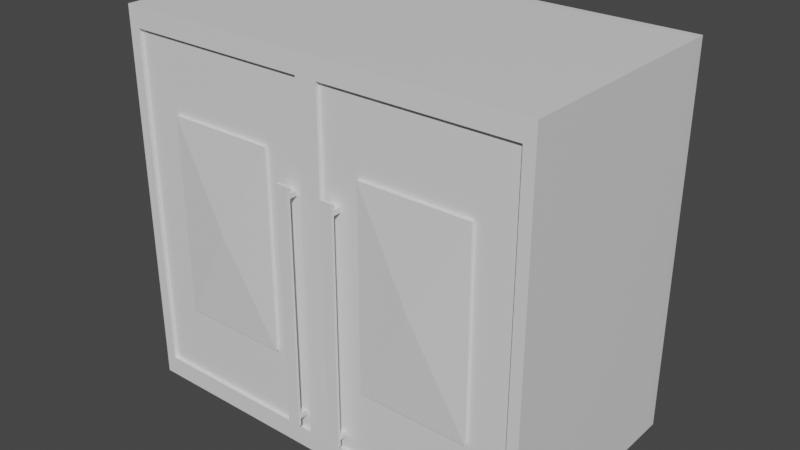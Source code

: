 # Source: Cupboard.blend  (saved by Blender 2.82.7; exported with 4.5.12 LTS)
import bpy
from mathutils import Matrix  # noqa: F401  (used for matrix-valued properties, if any)

bpy.ops.wm.read_factory_settings(use_empty=True)
scene = bpy.context.scene
scene.name = 'Scene'

# ---- collections
col_collection = bpy.data.collections.new('Collection'); scene.collection.children.link(col_collection)
col_collection_2 = bpy.data.collections.new('Collection 2'); scene.collection.children.link(col_collection_2)

# ---- materials (node trees are filled in below, after node groups)
mat_cupboard_middle = bpy.data.materials.new('Cupboard_Middle')
mat_cupboard_middle.use_transparent_shadow = False
mat_cupboard_pillar_left = bpy.data.materials.new('Cupboard_Pillar Left')
mat_cupboard_pillar_left.use_transparent_shadow = False
mat_cupboard_pillar_right = bpy.data.materials.new('Cupboard_Pillar Right')
mat_cupboard_pillar_right.use_transparent_shadow = False
mat_cupboard_back = bpy.data.materials.new('Cupboard_Back')
mat_cupboard_back.alpha_threshold = 0.0
mat_cupboard_back.use_transparent_shadow = False
mat_cupboard_back.line_color = (0.0, 0.0, 0.0, 1.0)
mat_cupboard_top = bpy.data.materials.new('Cupboard_Top')
mat_cupboard_top.use_transparent_shadow = False
mat_cupboard_bottom = bpy.data.materials.new('Cupboard+Bottom')
mat_cupboard_bottom.use_transparent_shadow = False
mat_cupboard_placement_long = bpy.data.materials.new('Cupboard_Placement Long')
mat_cupboard_placement_long.use_transparent_shadow = False
mat_door_small = bpy.data.materials.new('door_small')
mat_door_small.use_transparent_shadow = False
mat_handle_door_small = bpy.data.materials.new('handle_door small')
mat_handle_door_small.use_transparent_shadow = False
mat_cupboard_placement_short = bpy.data.materials.new('Cupboard_Placement Short')
mat_cupboard_placement_short.use_transparent_shadow = False

# ---- material node trees
mat_cupboard_middle.use_nodes = True; mat_cupboard_middle.node_tree.nodes.clear()
_N = mat_cupboard_middle.node_tree.nodes; _L = mat_cupboard_middle.node_tree.links
n0 = _N.new('ShaderNodeOutputMaterial'); n0.name = 'Material Output'; n0.location = (300, 300)
n1 = _N.new('ShaderNodeBsdfPrincipled'); n1.name = 'Principled BSDF'; n1.location = (10, 300)
n1.distribution = 'GGX'
n1.subsurface_method = 'BURLEY'
n1.inputs[3].default_value = 1.45
n1.inputs[27].default_value = (0.0, 0.0, 0.0, 1.0)
n1.inputs[28].default_value = 1.0
_L.new(n1.outputs[0], n0.inputs[0])
n0.is_active_output = True
mat_cupboard_pillar_left.use_nodes = True; mat_cupboard_pillar_left.node_tree.nodes.clear()
_N = mat_cupboard_pillar_left.node_tree.nodes; _L = mat_cupboard_pillar_left.node_tree.links
n0 = _N.new('ShaderNodeOutputMaterial'); n0.name = 'Material Output'; n0.location = (300, 300)
n1 = _N.new('ShaderNodeBsdfPrincipled'); n1.name = 'Principled BSDF'; n1.location = (10, 300)
n1.distribution = 'GGX'
n1.subsurface_method = 'BURLEY'
n1.inputs[3].default_value = 1.45
n1.inputs[27].default_value = (0.0, 0.0, 0.0, 1.0)
n1.inputs[28].default_value = 1.0
_L.new(n1.outputs[0], n0.inputs[0])
n0.is_active_output = True
mat_cupboard_pillar_right.use_nodes = True; mat_cupboard_pillar_right.node_tree.nodes.clear()
_N = mat_cupboard_pillar_right.node_tree.nodes; _L = mat_cupboard_pillar_right.node_tree.links
n0 = _N.new('ShaderNodeOutputMaterial'); n0.name = 'Material Output'; n0.location = (300, 300)
n1 = _N.new('ShaderNodeBsdfPrincipled'); n1.name = 'Principled BSDF'; n1.location = (10, 300)
n1.distribution = 'GGX'
n1.subsurface_method = 'BURLEY'
n1.inputs[3].default_value = 1.45
n1.inputs[27].default_value = (0.0, 0.0, 0.0, 1.0)
n1.inputs[28].default_value = 1.0
_L.new(n1.outputs[0], n0.inputs[0])
n0.is_active_output = True
mat_cupboard_back.use_nodes = True; mat_cupboard_back.node_tree.nodes.clear()
_N = mat_cupboard_back.node_tree.nodes; _L = mat_cupboard_back.node_tree.links
n0 = _N.new('ShaderNodeOutputMaterial'); n0.name = 'Material Output'; n0.location = (300, 300)
n1 = _N.new('ShaderNodeBsdfPrincipled'); n1.name = 'Principled BSDF'; n1.location = (10, 300)
n1.distribution = 'GGX'
n1.subsurface_method = 'BURLEY'
n1.inputs[2].default_value = 0.4
n1.inputs[3].default_value = 1.45
n1.inputs[27].default_value = (0.0, 0.0, 0.0, 1.0)
n1.inputs[28].default_value = 1.0
_L.new(n1.outputs[0], n0.inputs[0])
n0.is_active_output = True
mat_cupboard_top.use_nodes = True; mat_cupboard_top.node_tree.nodes.clear()
_N = mat_cupboard_top.node_tree.nodes; _L = mat_cupboard_top.node_tree.links
n0 = _N.new('ShaderNodeOutputMaterial'); n0.name = 'Material Output'; n0.location = (300, 300)
n1 = _N.new('ShaderNodeBsdfPrincipled'); n1.name = 'Principled BSDF'; n1.location = (10, 300)
n1.distribution = 'GGX'
n1.subsurface_method = 'BURLEY'
n1.inputs[3].default_value = 1.45
n1.inputs[27].default_value = (0.0, 0.0, 0.0, 1.0)
n1.inputs[28].default_value = 1.0
_L.new(n1.outputs[0], n0.inputs[0])
n0.is_active_output = True
mat_cupboard_bottom.use_nodes = True; mat_cupboard_bottom.node_tree.nodes.clear()
_N = mat_cupboard_bottom.node_tree.nodes; _L = mat_cupboard_bottom.node_tree.links
n0 = _N.new('ShaderNodeOutputMaterial'); n0.name = 'Material Output'; n0.location = (300, 300)
n1 = _N.new('ShaderNodeBsdfPrincipled'); n1.name = 'Principled BSDF'; n1.location = (10, 300)
n1.distribution = 'GGX'
n1.subsurface_method = 'BURLEY'
n1.inputs[3].default_value = 1.45
n1.inputs[27].default_value = (0.0, 0.0, 0.0, 1.0)
n1.inputs[28].default_value = 1.0
_L.new(n1.outputs[0], n0.inputs[0])
n0.is_active_output = True
mat_cupboard_placement_long.use_nodes = True; mat_cupboard_placement_long.node_tree.nodes.clear()
_N = mat_cupboard_placement_long.node_tree.nodes; _L = mat_cupboard_placement_long.node_tree.links
n0 = _N.new('ShaderNodeOutputMaterial'); n0.name = 'Material Output'; n0.location = (300, 300)
n1 = _N.new('ShaderNodeBsdfPrincipled'); n1.name = 'Principled BSDF'; n1.location = (10, 300)
n1.distribution = 'GGX'
n1.subsurface_method = 'BURLEY'
n1.inputs[3].default_value = 1.45
n1.inputs[27].default_value = (0.0, 0.0, 0.0, 1.0)
n1.inputs[28].default_value = 1.0
_L.new(n1.outputs[0], n0.inputs[0])
n0.is_active_output = True
mat_door_small.use_nodes = True; mat_door_small.node_tree.nodes.clear()
_N = mat_door_small.node_tree.nodes; _L = mat_door_small.node_tree.links
n0 = _N.new('ShaderNodeOutputMaterial'); n0.name = 'Material Output'; n0.location = (300, 300)
n1 = _N.new('ShaderNodeBsdfPrincipled'); n1.name = 'Principled BSDF'; n1.location = (10, 300)
n1.distribution = 'GGX'
n1.subsurface_method = 'BURLEY'
n1.inputs[3].default_value = 1.45
n1.inputs[27].default_value = (0.0, 0.0, 0.0, 1.0)
n1.inputs[28].default_value = 1.0
_L.new(n1.outputs[0], n0.inputs[0])
n0.is_active_output = True
mat_handle_door_small.use_nodes = True; mat_handle_door_small.node_tree.nodes.clear()
_N = mat_handle_door_small.node_tree.nodes; _L = mat_handle_door_small.node_tree.links
n0 = _N.new('ShaderNodeOutputMaterial'); n0.name = 'Material Output'; n0.location = (300, 300)
n1 = _N.new('ShaderNodeBsdfPrincipled'); n1.name = 'Principled BSDF'; n1.location = (10, 300)
n1.distribution = 'GGX'
n1.subsurface_method = 'BURLEY'
n1.inputs[3].default_value = 1.45
n1.inputs[27].default_value = (0.0, 0.0, 0.0, 1.0)
n1.inputs[28].default_value = 1.0
_L.new(n1.outputs[0], n0.inputs[0])
n0.is_active_output = True
mat_cupboard_placement_short.use_nodes = True; mat_cupboard_placement_short.node_tree.nodes.clear()
_N = mat_cupboard_placement_short.node_tree.nodes; _L = mat_cupboard_placement_short.node_tree.links
n0 = _N.new('ShaderNodeOutputMaterial'); n0.name = 'Material Output'; n0.location = (300, 300)
n1 = _N.new('ShaderNodeBsdfPrincipled'); n1.name = 'Principled BSDF'; n1.location = (10, 300)
n1.distribution = 'GGX'
n1.subsurface_method = 'BURLEY'
n1.inputs[3].default_value = 1.45
n1.inputs[27].default_value = (0.0, 0.0, 0.0, 1.0)
n1.inputs[28].default_value = 1.0
_L.new(n1.outputs[0], n0.inputs[0])
n0.is_active_output = True

# ---- world
world_world = bpy.data.worlds.new('World'); scene.world = world_world
world_world.use_nodes = True; world_world.node_tree.nodes.clear()
_N = world_world.node_tree.nodes; _L = world_world.node_tree.links
n0 = _N.new('ShaderNodeOutputWorld'); n0.name = 'World Output'; n0.location = (300, 300)
n1 = _N.new('ShaderNodeBackground'); n1.name = 'Background'; n1.location = (10, 300)
n1.inputs[0].default_value = (0.05088, 0.05088, 0.05088, 1.0)
_L.new(n1.outputs[0], n0.inputs[0])
n0.is_active_output = True
world_world.color = (0.05088, 0.05088, 0.05088)
world_world.use_sun_shadow = False
world_world.sun_shadow_jitter_overblur = 0.0

# ---- meshes
me_cube_001 = bpy.data.meshes.new('Cube.001')
me_cube_001.from_pydata([(-0.01, -0.2006, -0.35), (-0.01, -0.2006, 0.35), (-0.01, 0.2006, -0.35), (-0.01, 0.2006, 0.35), (0.01, -0.2006, -0.35), (0.01, -0.2006, 0.35), (0.01, 0.2006, -0.35), (0.01, 0.2006, 0.35)], [], [(0, 1, 3, 2), (2, 3, 7, 6), (6, 7, 5, 4), (4, 5, 1, 0), (2, 6, 4, 0), (7, 3, 1, 5)])
_uv = me_cube_001.uv_layers.new(name='UVMap')
_uv.uv.foreach_set('vector', [0.5, 0.01395, 0.9861, 0.01395, 0.9861, 0.2925, 0.5, 0.2925, 0.5, 0.2925, 0.9861, 0.2925, 0.9861, 0.3064, 0.5, 0.3064, 0.4861, 0.2925, 5.586e-05, 0.2925, 5.535e-05, 0.01395, 0.4861, 0.01395, 0.5, 5.67e-05, 0.9861, 5.535e-05, 0.9861, 0.01395, 0.5, 0.01395, 0.5, 0.2925, 0.4861, 0.2925, 0.4861, 0.01395, 0.5, 0.01395, 0.9999, 0.2925, 0.9861, 0.2925, 0.9861, 0.01395, 0.9999, 0.01395])
me_cube_001.materials.append(mat_cupboard_middle)
me_cube_001.use_remesh_fix_poles = True
me_cube_001.use_remesh_preserve_attributes = False
me_cube_001.use_mirror_vertex_groups = False
me_cube_001.update()
me_cube_004 = bpy.data.meshes.new('Cube.004')
me_cube_004.from_pydata([(-0.01, -0.2006, -0.35), (-0.01, -0.2006, 0.35), (-0.01, 0.2006, -0.35), (-0.01, 0.2006, 0.35), (0.01, -0.2006, -0.35), (0.01, -0.2006, 0.35), (0.01, 0.2006, -0.35), (0.01, 0.2006, 0.35)], [], [(0, 1, 3, 2), (2, 3, 7, 6), (6, 7, 5, 4), (4, 5, 1, 0), (2, 6, 4, 0), (7, 3, 1, 5)])
_uv = me_cube_004.uv_layers.new(name='UVMap')
_uv.uv.foreach_set('vector', [0.5, 0.01395, 0.9861, 0.01395, 0.9861, 0.2925, 0.5, 0.2925, 0.5, 0.2925, 0.9861, 0.2925, 0.9861, 0.3064, 0.5, 0.3064, 0.4861, 0.2925, 5.586e-05, 0.2925, 5.535e-05, 0.01395, 0.4861, 0.01395, 0.5, 5.67e-05, 0.9861, 5.535e-05, 0.9861, 0.01395, 0.5, 0.01395, 0.5, 0.2925, 0.4861, 0.2925, 0.4861, 0.01395, 0.5, 0.01395, 0.9999, 0.2925, 0.9861, 0.2925, 0.9861, 0.01395, 0.9999, 0.01395])
me_cube_004.materials.append(mat_cupboard_pillar_left)
me_cube_004.use_remesh_fix_poles = True
me_cube_004.use_remesh_preserve_attributes = False
me_cube_004.use_mirror_vertex_groups = False
me_cube_004.update()
me_cube_005 = bpy.data.meshes.new('Cube.005')
me_cube_005.from_pydata([(-0.01, -0.2006, -0.35), (-0.01, -0.2006, 0.35), (-0.01, 0.2006, -0.35), (-0.01, 0.2006, 0.35), (0.01, -0.2006, -0.35), (0.01, -0.2006, 0.35), (0.01, 0.2006, -0.35), (0.01, 0.2006, 0.35)], [], [(0, 1, 3, 2), (2, 3, 7, 6), (6, 7, 5, 4), (4, 5, 1, 0), (2, 6, 4, 0), (7, 3, 1, 5)])
_uv = me_cube_005.uv_layers.new(name='UVMap')
_uv.uv.foreach_set('vector', [0.5139, 0.01395, 0.9999, 0.01395, 0.9999, 0.2925, 0.5139, 0.2925, 0.5, 0.3064, 0.01395, 0.3064, 0.01395, 0.2925, 0.5, 0.2925, 0.5, 0.2925, 0.01395, 0.2925, 0.01395, 0.01395, 0.5, 0.01395, 0.5, 0.01395, 0.01395, 0.01395, 0.01395, 5.535e-05, 0.5, 5.569e-05, 0.5139, 0.2925, 0.5, 0.2925, 0.5, 0.01395, 0.5139, 0.01395, 0.01395, 0.2925, 5.599e-05, 0.2925, 5.535e-05, 0.01395, 0.01395, 0.01395])
me_cube_005.materials.append(mat_cupboard_pillar_right)
me_cube_005.use_remesh_fix_poles = True
me_cube_005.use_remesh_preserve_attributes = False
me_cube_005.use_mirror_vertex_groups = False
me_cube_005.update()
me_cube_006 = bpy.data.meshes.new('Cube.006')
me_cube_006.from_pydata([(-0.01, -0.41, -0.37), (-0.01, -0.41, 0.37), (-0.01, 0.41, -0.37), (-0.01, 0.41, 0.37), (0.01, -0.41, -0.37), (0.01, -0.41, 0.37), (0.01, 0.41, -0.37), (0.01, 0.41, 0.37)], [], [(0, 1, 3, 2), (2, 3, 7, 6), (6, 7, 5, 4), (4, 5, 1, 0), (2, 6, 4, 0), (7, 3, 1, 5)])
_uv = me_cube_006.uv_layers.new(name='UVMap')
_uv.uv.foreach_set('vector', [0.01324, 0.4868, 0.01323, 7.843e-05, 0.5526, 7.521e-05, 0.5526, 0.4868, 0.5658, 0.5, 0.5658, 0.9868, 0.5526, 0.9868, 0.5526, 0.5, 0.5526, 0.5, 0.5526, 0.9868, 0.01324, 0.9868, 0.01324, 0.5, 0.01324, 0.5, 0.01324, 0.9868, 7.706e-05, 0.9868, 7.521e-05, 0.5, 0.5526, 0.4868, 0.5526, 0.5, 0.01324, 0.5, 0.01324, 0.4868, 0.5526, 0.9868, 0.5526, 0.9999, 0.01324, 0.9999, 0.01324, 0.9868])
me_cube_006.materials.append(mat_cupboard_back)
me_cube_006.use_remesh_fix_poles = True
me_cube_006.use_remesh_preserve_attributes = False
me_cube_006.use_mirror_vertex_groups = False
me_cube_006.update()
me_cube_007 = bpy.data.meshes.new('Cube.007')
me_cube_007.from_pydata([(-0.01, -0.2006, -0.41), (-0.01, -0.2006, 0.41), (-0.01, 0.2006, -0.41), (-0.01, 0.2006, 0.41), (0.01, -0.2006, -0.41), (0.01, -0.2006, 0.41), (0.01, 0.2006, -0.41), (0.01, 0.2006, 0.41)], [], [(0, 1, 3, 2), (2, 3, 7, 6), (6, 7, 5, 4), (4, 5, 1, 0), (2, 6, 4, 0), (7, 3, 1, 5)])
_uv = me_cube_007.uv_layers.new(name='UVMap')
_uv.uv.foreach_set('vector', [0.9766, 0.4898, 0.02336, 0.4898, 0.02336, 0.02336, 0.9766, 0.02336, 0.9766, 0.02336, 0.02336, 0.02336, 0.02336, 0.0001036, 0.9766, 9.895e-05, 0.9766, 0.9795, 0.02336, 0.9795, 0.02336, 0.513, 0.9766, 0.513, 0.9766, 0.513, 0.02336, 0.513, 0.02336, 0.4898, 0.9766, 0.4898, 0.9766, 0.02336, 0.9999, 0.02336, 0.9999, 0.4898, 0.9766, 0.4898, 9.978e-05, 0.02336, 0.02336, 0.02336, 0.02336, 0.4898, 9.895e-05, 0.4898])
me_cube_007.materials.append(mat_cupboard_top)
me_cube_007.use_remesh_fix_poles = True
me_cube_007.use_remesh_preserve_attributes = False
me_cube_007.use_mirror_vertex_groups = False
me_cube_007.update()
me_cube_008 = bpy.data.meshes.new('Cube.008')
me_cube_008.from_pydata([(-0.01, -0.2006, -0.41), (-0.01, -0.2006, 0.41), (-0.01, 0.2006, -0.41), (-0.01, 0.2006, 0.41), (0.01, -0.2006, -0.41), (0.01, -0.2006, 0.41), (0.01, 0.2006, -0.41), (0.01, 0.2006, 0.41)], [], [(0, 1, 3, 2), (2, 3, 7, 6), (6, 7, 5, 4), (4, 5, 1, 0), (2, 6, 4, 0), (7, 3, 1, 5)])
_uv = me_cube_008.uv_layers.new(name='UVMap')
_uv.uv.foreach_set('vector', [0.9766, 0.4898, 0.02336, 0.4898, 0.02336, 0.02336, 0.9766, 0.02336, 0.9766, 0.02336, 0.02336, 0.02336, 0.02336, 0.0001036, 0.9766, 9.895e-05, 0.9766, 0.9795, 0.02336, 0.9795, 0.02336, 0.513, 0.9766, 0.513, 0.9766, 0.513, 0.02336, 0.513, 0.02336, 0.4898, 0.9766, 0.4898, 0.9766, 0.02336, 0.9999, 0.02336, 0.9999, 0.4898, 0.9766, 0.4898, 9.978e-05, 0.02336, 0.02336, 0.02336, 0.02336, 0.4898, 9.895e-05, 0.4898])
me_cube_008.materials.append(mat_cupboard_bottom)
me_cube_008.use_remesh_fix_poles = True
me_cube_008.use_remesh_preserve_attributes = False
me_cube_008.use_mirror_vertex_groups = False
me_cube_008.update()
me_cube_009 = bpy.data.meshes.new('Cube.009')
me_cube_009.from_pydata([(-0.01, -0.2006, -0.35), (-0.01, -0.2006, 0.35), (-0.01, 0.2006, -0.35), (-0.01, 0.2006, 0.35), (0.01, -0.2006, -0.35), (0.01, -0.2006, 0.35), (0.01, 0.2006, -0.35), (0.01, 0.2006, 0.35)], [], [(0, 1, 3, 2), (2, 3, 7, 6), (6, 7, 5, 4), (4, 5, 1, 0), (2, 6, 4, 0), (7, 3, 1, 5)])
_uv = me_cube_009.uv_layers.new(name='UVMap')
_uv.uv.foreach_set('vector', [0.02384, 0.5, 0.8546, 0.5, 0.8546, 0.9762, 0.02384, 0.9762, 0.02384, 0.9762, 0.8546, 0.9762, 0.8546, 0.9999, 0.02384, 0.9999, 0.02384, 9.629e-05, 0.8546, 9.371e-05, 0.8546, 0.4763, 0.02384, 0.4763, 0.02384, 0.4763, 0.8546, 0.4763, 0.8546, 0.5, 0.02384, 0.5, 0.02384, 0.9762, 9.47e-05, 0.9762, 9.371e-05, 0.5, 0.02384, 0.5, 0.8784, 0.9762, 0.8546, 0.9762, 0.8546, 0.5, 0.8784, 0.5])
me_cube_009.materials.append(mat_cupboard_placement_long)
me_cube_009.use_remesh_fix_poles = True
me_cube_009.use_remesh_preserve_attributes = False
me_cube_009.use_mirror_vertex_groups = False
me_cube_009.update()
me_cube_010 = bpy.data.meshes.new('Cube.010')
me_cube_010.from_pydata([(-0.1835, -0.007416, -0.3313), (-0.1835, -0.007416, 0.3313), (-0.205, 0.02688, -0.37), (-0.205, 0.02688, 0.37), (0.1835, -0.007416, -0.3313), (0.1835, -0.007416, 0.3313), (0.205, 0.02688, -0.37), (0.205, 0.02688, 0.37), (-0.205, -0.007416, -0.37), (-0.205, -0.007416, 0.37), (0.205, -0.007416, 0.37), (0.205, -0.007416, -0.37), (-0.1071, -0.0006715, -0.1933), (-0.1071, -0.0006715, 0.1933), (0.1071, -0.0006715, 0.1933), (0.1071, -0.0006715, -0.1933), (-0.1835, -0.0006715, -0.3313), (-0.1835, -0.0006714, 0.3313), (0.1835, -0.0006714, 0.3313), (0.1835, -0.0006715, -0.3313), (-0.1071, -0.006623, -0.1933), (-0.1071, -0.006623, 0.1933), (0.1071, -0.006623, 0.1933), (0.1071, -0.006623, -0.1933), (2.825e-09, -0.01632, 2.659e-09)], [], [(8, 9, 3, 2), (2, 3, 7, 6), (6, 7, 10, 11), (0, 4, 19, 16), (2, 6, 11, 8), (7, 3, 9, 10), (0, 1, 9, 8), (5, 4, 11, 10), (4, 0, 8, 11), (1, 5, 10, 9), (13, 12, 20, 21), (1, 0, 16, 17), (5, 1, 17, 18), (4, 5, 18, 19), (12, 13, 17, 16), (14, 15, 19, 18), (15, 12, 16, 19), (13, 14, 18, 17), (12, 15, 23, 20), (15, 14, 22, 23), (14, 13, 21, 22), (21, 20, 24), (23, 22, 24), (20, 23, 24), (22, 21, 24)])
me_cube_010.polygons.foreach_set('use_smooth', [True] * 25)
_k = set([(0, 1), (0, 4), (0, 16), (1, 5), (1, 17), (2, 3), (2, 6), (2, 8), (3, 7), (3, 9), (4, 5), (4, 19), (5, 18), (6, 7), (6, 11), (7, 10), (8, 9), (8, 11), (9, 10), (10, 11), (12, 13), (12, 15), (12, 20), (13, 14), (13, 21), (14, 15), (14, 22), (15, 23), (16, 17), (16, 19), (17, 18), (18, 19), (20, 21), (20, 23), (20, 24), (21, 22), (21, 24), (22, 23), (22, 24), (23, 24)])
me_cube_010.attributes.new('sharp_edge', 'BOOLEAN', 'EDGE').data.foreach_set('value', [ (min(e.vertices), max(e.vertices)) in _k for e in me_cube_010.edges])
_uv = me_cube_010.uv_layers.new(name='UVMap')
_uv.uv.foreach_set('vector', [0.0255, 0.4968, 0.0255, 0.975, 7.457e-05, 0.975, 7.451e-05, 0.4968, 0.0254, 0.4718, 0.02341, 0.002207, 0.5274, 7.445e-05, 0.5294, 0.4697, 0.5549, 0.4947, 0.5549, 0.9728, 0.5295, 0.9728, 0.5295, 0.4947, 0.04902, 0.52, 0.5044, 0.5165, 0.4975, 0.5261, 0.05826, 0.527, 0.0254, 0.4718, 0.5294, 0.4697, 0.5295, 0.4947, 0.0255, 0.4968, 0.5296, 0.9978, 0.02561, 0.9999, 0.0255, 0.975, 0.5295, 0.9728, 0.04902, 0.52, 0.05065, 0.9531, 0.0255, 0.975, 0.0255, 0.4968, 0.506, 0.9496, 0.5044, 0.5165, 0.5295, 0.4947, 0.5295, 0.9728, 0.5044, 0.5165, 0.04902, 0.52, 0.0255, 0.4968, 0.5295, 0.4947, 0.05065, 0.9531, 0.506, 0.9496, 0.5295, 0.9728, 0.0255, 0.975, 0.1518, 0.8588, 0.1483, 0.6161, 0.1536, 0.62, 0.1556, 0.8534, 0.05065, 0.9531, 0.04902, 0.52, 0.05826, 0.527, 0.05749, 0.9435, 0.506, 0.9496, 0.05065, 0.9531, 0.05749, 0.9435, 0.4967, 0.9426, 0.5044, 0.5165, 0.506, 0.9496, 0.4967, 0.9426, 0.4975, 0.5261, 0.1483, 0.6161, 0.1518, 0.8588, 0.05749, 0.9435, 0.05826, 0.527, 0.4067, 0.8535, 0.4032, 0.6108, 0.4975, 0.5261, 0.4967, 0.9426, 0.4032, 0.6108, 0.1483, 0.6161, 0.05826, 0.527, 0.4975, 0.5261, 0.1518, 0.8588, 0.4067, 0.8535, 0.4967, 0.9426, 0.05749, 0.9435, 0.1483, 0.6161, 0.4032, 0.6108, 0.3994, 0.6163, 0.1536, 0.62, 0.4032, 0.6108, 0.4067, 0.8535, 0.4014, 0.8496, 0.3994, 0.6163, 0.4067, 0.8535, 0.1518, 0.8588, 0.1556, 0.8534, 0.4014, 0.8496, 0.1556, 0.8534, 0.1536, 0.62, 0.2775, 0.7348, 0.3994, 0.6163, 0.4014, 0.8496, 0.2775, 0.7348, 0.1536, 0.62, 0.3994, 0.6163, 0.2775, 0.7348, 0.4014, 0.8496, 0.1556, 0.8534, 0.2775, 0.7348])
me_cube_010.materials.append(mat_door_small)
me_cube_010.use_remesh_fix_poles = True
me_cube_010.use_remesh_preserve_attributes = False
me_cube_010.use_mirror_vertex_groups = False
me_cube_010.update()
me_cube_010.normals_split_custom_set([tuple(v) for v in zip(*[iter([-1.0, 0.0, 0.0, -1.0, 0.0, 0.0, -1.0, 0.0, 0.0, -1.0, 0.0, 0.0, 0.0, 1.0, -1.627e-07, 0.0, 1.0, -1.627e-07, 0.0, 1.0, -1.627e-07, 0.0, 1.0, -1.627e-07, 1.0, 0.0, 0.0, 1.0, 0.0, 0.0, 1.0, 0.0, 0.0, 1.0, 0.0, 0.0, 0.0, 0.0, 1.0, 0.0, 0.0, 1.0, 0.0, 0.0, 1.0, 0.0, 0.0, 1.0, 0.0, 0.0, -1.0, 0.0, 0.0, -1.0, 0.0, 0.0, -1.0, 0.0, 0.0, -1.0, 0.0, 0.0, 1.0, 0.0, 0.0, 1.0, 0.0, 0.0, 1.0, 0.0, 0.0, 1.0, -9.705e-08, -1.0, 1.118e-07, -9.705e-08, -1.0, 2.072e-07, -5.589e-08, -1.0, 2.308e-07, -5.589e-08, -1.0, 8.407e-08, 9.705e-08, -1.0, 2.072e-07, 9.705e-08, -1.0, 1.118e-07, 5.589e-08, -1.0, 8.407e-08, 5.589e-08, -1.0, 2.308e-07, 9.705e-08, -1.0, 1.118e-07, -9.705e-08, -1.0, 1.118e-07, -5.589e-08, -1.0, 8.407e-08, 5.589e-08, -1.0, 8.407e-08, -9.705e-08, -1.0, 2.072e-07, 9.705e-08, -1.0, 2.072e-07, 5.589e-08, -1.0, 2.308e-07, -5.589e-08, -1.0, 2.308e-07, -1.0, 0.0, 0.0, -1.0, 0.0, 0.0, -1.0, 0.0, 0.0, -1.0, 0.0, 0.0, 1.0, 0.0, 0.0, 1.0, 0.0, 0.0, 1.0, 0.0, 0.0, 1.0, 0.0, 0.0, 0.0, 0.0, -1.0, 0.0, 0.0, -1.0, 0.0, 0.0, -1.0, 0.0, 0.0, -1.0, -1.0, 0.0, 0.0, -1.0, 0.0, 0.0, -1.0, 0.0, 0.0, -1.0, 0.0, 0.0, -2.725e-08, -1.0, 1.509e-07, -2.725e-08, -1.0, 1.749e-07, -1.569e-08, -1.0, 1.814e-07, -1.569e-08, -1.0, 1.445e-07, 2.725e-08, -1.0, 1.749e-07, 2.725e-08, -1.0, 1.509e-07, 1.569e-08, -1.0, 1.444e-07, 1.569e-08, -1.0, 1.813e-07, 2.725e-08, -1.0, 1.509e-07, -2.725e-08, -1.0, 1.509e-07, -1.569e-08, -1.0, 1.445e-07, 1.569e-08, -1.0, 1.444e-07, -2.725e-08, -1.0, 1.749e-07, 2.725e-08, -1.0, 1.749e-07, 1.569e-08, -1.0, 1.813e-07, -1.569e-08, -1.0, 1.814e-07, 0.0, 0.0, -1.0, 0.0, 0.0, -1.0, 0.0, 0.0, -1.0, 0.0, 0.0, -1.0, 1.0, 0.0, 0.0, 1.0, 0.0, 0.0, 1.0, 0.0, 0.0, 1.0, 0.0, 0.0, 0.0, 0.0, 1.0, 0.0, 0.0, 1.0, 0.0, 0.0, 1.0, 0.0, 0.0, 1.0, -0.09023, -0.9959, 1.625e-07, -0.09023, -0.9959, 1.625e-07, -0.09023, -0.9959, 1.625e-07, 0.09023, -0.9959, 1.625e-07, 0.09023, -0.9959, 1.625e-07, 0.09023, -0.9959, 1.625e-07, 0.0, -0.9987, -0.05013, 0.0, -0.9987, -0.05013, 0.0, -0.9987, -0.05013, 0.0, -0.9987, 0.05013, 0.0, -0.9987, 0.05013, 0.0, -0.9987, 0.05013])] * 3)])
me_cube_075 = bpy.data.meshes.new('Cube.075')
me_cube_075.from_pydata([(-0.01226, -0.007472, -0.2314), (-0.01226, -0.007472, 0.2314), (-0.01226, -0.001946, -0.2314), (-0.01226, -0.001946, 0.2314), (0.01226, -0.007472, -0.2314), (0.01226, -0.007472, 0.2314), (0.01226, -0.001946, -0.2314), (0.01226, -0.001946, 0.2314), (-0.01226, -0.007472, -0.2187), (-0.01226, -0.007472, 0.2187), (-0.01226, -0.001946, 0.2187), (-0.01226, -0.001946, -0.2187), (0.01226, -0.001946, 0.2187), (0.01226, -0.001946, -0.2187), (0.01226, -0.007472, 0.2187), (0.01226, -0.007472, -0.2187), (-0.01226, -0.007472, -0.2095), (-0.01226, -0.007472, 0.2095), (-0.01226, -0.001946, 0.2095), (-0.01226, -0.001946, -0.2095), (0.01226, -0.001946, 0.2095), (0.01226, -0.001946, -0.2095), (0.01226, -0.007472, 0.2095), (0.01226, -0.007472, -0.2095), (-0.01226, 0.01413, -0.2095), (-0.01226, 0.01413, -0.2187), (0.01226, 0.01413, -0.2095), (0.01226, 0.01413, -0.2187), (-0.01226, 0.01413, 0.2187), (0.01226, 0.01413, 0.2187), (-0.01226, 0.01413, 0.2095), (0.01226, 0.01413, 0.2095)], [], [(9, 1, 3, 10), (10, 3, 7, 12), (12, 7, 5, 14), (14, 5, 1, 9), (2, 6, 4, 0), (7, 3, 1, 5), (4, 15, 8, 0), (22, 14, 9, 17), (6, 13, 15, 4), (20, 12, 14, 22), (2, 11, 13, 6), (21, 13, 27, 26), (0, 8, 11, 2), (17, 9, 10, 18), (8, 16, 19, 11), (16, 17, 18, 19), (20, 18, 30, 31), (19, 18, 20, 21), (13, 21, 23, 15), (21, 20, 22, 23), (15, 23, 16, 8), (23, 22, 17, 16), (30, 28, 29, 31), (25, 24, 26, 27), (11, 19, 24, 25), (13, 11, 25, 27), (19, 21, 26, 24), (10, 12, 29, 28), (12, 20, 31, 29), (18, 10, 28, 30)])
me_cube_075.polygons.foreach_set('use_smooth', [True] * 30)
_k = set([(0, 2), (0, 4), (0, 8), (1, 3), (1, 5), (1, 9), (2, 6), (2, 11), (3, 7), (3, 10), (4, 6), (4, 15), (5, 7), (5, 14), (6, 13), (7, 12), (8, 16), (9, 17), (10, 12), (10, 28), (11, 13), (11, 25), (12, 29), (13, 27), (14, 22), (15, 23), (16, 17), (18, 19), (18, 20), (18, 30), (19, 21), (19, 24), (20, 21), (20, 31), (21, 26), (22, 23), (24, 25), (24, 26), (25, 27), (26, 27), (28, 29), (28, 30), (29, 31), (30, 31)])
me_cube_075.attributes.new('sharp_edge', 'BOOLEAN', 'EDGE').data.foreach_set('value', [ (min(e.vertices), max(e.vertices)) in _k for e in me_cube_075.edges])
_uv = me_cube_075.uv_layers.new(name='UVMap')
_uv.uv.foreach_set('vector', [0.2584, 0.02731, 0.2584, 4.458e-08, 0.5167, 0.0, 0.5167, 0.02731, 0.6304, 0.701, 0.6597, 0.701, 0.6597, 0.754, 0.6304, 0.754, 0.0, 0.02731, 0.0, 4.458e-08, 0.2584, 0.0, 0.2584, 0.02731, 0.5167, 0.02731, 0.5167, 0.0, 0.5736, 0.0, 0.5736, 0.02731, 0.9432, 0.241, 1.0, 0.241, 1.0, 0.482, 0.9432, 0.482, 1.0, 0.241, 0.9432, 0.241, 0.9432, 0.0, 1.0, 0.0, 0.5167, 1.0, 0.5167, 0.9727, 0.5736, 0.9727, 0.5736, 1.0, 0.5167, 0.04725, 0.5167, 0.02731, 0.5736, 0.02731, 0.5736, 0.04725, 9.558e-08, 1.0, 9.558e-08, 0.9727, 0.2584, 0.9727, 0.2584, 1.0, 0.0, 0.04725, 0.0, 0.02731, 0.2584, 0.02731, 0.2584, 0.04725, 0.6597, 0.701, 0.689, 0.701, 0.689, 0.754, 0.6597, 0.754, 0.9004, 0.0, 0.9218, 0.0, 0.9218, 0.701, 0.9004, 0.701, 0.2584, 1.0, 0.2584, 0.9727, 0.5167, 0.9727, 0.5167, 1.0, 0.2584, 0.04725, 0.2584, 0.02731, 0.5167, 0.02731, 0.5167, 0.04725, 0.2584, 0.9727, 0.2584, 0.9528, 0.5167, 0.9528, 0.5167, 0.9727, 0.2584, 0.9528, 0.2584, 0.04725, 0.5167, 0.04725, 0.5167, 0.9528, 0.8577, 0.701, 0.8009, 0.701, 0.8009, 0.0, 0.8577, 0.0, 0.5736, 0.9055, 0.5736, 0.0, 0.6304, 0.0, 0.6304, 0.9055, 9.558e-08, 0.9727, 0.0, 0.9528, 0.2584, 0.9528, 0.2584, 0.9727, 0.0, 0.9528, 0.0, 0.04725, 0.2584, 0.04725, 0.2584, 0.9528, 0.5167, 0.9727, 0.5167, 0.9528, 0.5736, 0.9528, 0.5736, 0.9727, 0.5167, 0.9528, 0.5167, 0.04725, 0.5736, 0.04725, 0.5736, 0.9528, 0.744, 0.701, 0.7654, 0.701, 0.7654, 0.754, 0.744, 0.754, 0.7227, 0.701, 0.744, 0.701, 0.744, 0.754, 0.7227, 0.754, 0.9432, 0.701, 0.9218, 0.701, 0.9218, 0.0, 0.9432, 0.0, 0.8009, 0.701, 0.744, 0.701, 0.744, 0.0, 0.8009, 0.0, 0.6872, 0.0, 0.744, 0.0, 0.744, 0.701, 0.6872, 0.701, 0.6304, 0.0, 0.6872, 0.0, 0.6872, 0.701, 0.6304, 0.701, 0.8791, 0.701, 0.8577, 0.701, 0.8577, 0.0, 0.8791, 0.0, 0.9004, 0.701, 0.8791, 0.701, 0.8791, 0.0, 0.9004, 0.0])
me_cube_075.materials.append(mat_door_small)
me_cube_075.use_remesh_fix_poles = True
me_cube_075.use_remesh_preserve_attributes = False
me_cube_075.use_mirror_vertex_groups = False
me_cube_075.update()
me_cube_075.normals_split_custom_set([tuple(v) for v in zip(*[iter([-1.0, 7.138e-08, 0.0, -1.0, 0.0, 0.0, -1.0, 0.0, 0.0, -1.0, 4.759e-08, 0.0, 0.0, 1.0, 0.0, 0.0, 1.0, 0.0, 0.0, 1.0, 0.0, 0.0, 1.0, 0.0, 1.0, 0.0, 0.0, 1.0, 0.0, 0.0, 1.0, 0.0, 0.0, 1.0, 0.0, 0.0, 0.0, -1.0, 0.0, 0.0, -1.0, 0.0, 0.0, -1.0, 0.0, 0.0, -1.0, 0.0, 0.0, 0.0, -1.0, 0.0, 0.0, -1.0, 0.0, 0.0, -1.0, 0.0, 0.0, -1.0, 0.0, 0.0, 1.0, 0.0, 0.0, 1.0, 0.0, 0.0, 1.0, 0.0, 0.0, 1.0, 0.0, -1.0, 0.0, 0.0, -1.0, 0.0, 0.0, -1.0, 0.0, 0.0, -1.0, 0.0, 0.0, -1.0, 0.0, 0.0, -1.0, 0.0, 0.0, -1.0, 0.0, 0.0, -1.0, 0.0, 1.0, 0.0, 0.0, 1.0, 0.0, 0.0, 1.0, 0.0, 0.0, 1.0, 0.0, 0.0, 1.0, 0.0, 0.0, 1.0, 0.0, 0.0, 1.0, 0.0, 0.0, 1.0, 0.0, 0.0, 0.0, 1.0, 0.0, 0.0, 1.0, 0.0, 0.0, 1.0, 0.0, 0.0, 1.0, 0.0, 1.0, 0.0, 0.0, 1.0, 0.0, 0.0, 1.0, 0.0, 0.0, 1.0, 0.0, 0.0, -1.0, 0.0, 0.0, -1.0, -7.138e-08, 0.0, -1.0, -4.759e-08, 0.0, -1.0, 0.0, 0.0, -1.0, 7.138e-08, 0.0, -1.0, 7.138e-08, 0.0, -1.0, 4.759e-08, 0.0, -1.0, 4.759e-08, 0.0, -1.0, -7.138e-08, 0.0, -1.0, -7.138e-08, 0.0, -1.0, -4.759e-08, 0.0, -1.0, -4.759e-08, 0.0, -1.0, -7.138e-08, 0.0, -1.0, 7.138e-08, 0.0, -1.0, 4.759e-08, 0.0, -1.0, -4.759e-08, 0.0, 0.0, 0.0, -1.0, 0.0, 0.0, -1.0, 0.0, 0.0, -1.0, 0.0, 0.0, -1.0, 0.0, 1.0, 0.0, 0.0, 1.0, 0.0, 0.0, 1.0, 0.0, 0.0, 1.0, 0.0, 1.0, 0.0, 0.0, 1.0, 0.0, 0.0, 1.0, 0.0, 0.0, 1.0, 0.0, 0.0, 1.0, 0.0, 0.0, 1.0, 0.0, 0.0, 1.0, 0.0, 0.0, 1.0, 0.0, 0.0, 0.0, -1.0, 0.0, 0.0, -1.0, 0.0, 0.0, -1.0, 0.0, 0.0, -1.0, 0.0, 0.0, -1.0, 0.0, 0.0, -1.0, 0.0, 0.0, -1.0, 0.0, 0.0, -1.0, 0.0, 0.0, 1.0, 0.0, 0.0, 1.0, 0.0, 0.0, 1.0, 0.0, 0.0, 1.0, 0.0, 0.0, 1.0, 0.0, 0.0, 1.0, 0.0, 0.0, 1.0, 0.0, 0.0, 1.0, 0.0, -1.0, -4.759e-08, 0.0, -1.0, -4.759e-08, 0.0, -1.0, 0.0, 0.0, -1.0, 0.0, 0.0, 0.0, 0.0, -1.0, 0.0, 0.0, -1.0, 0.0, 0.0, -1.0, 0.0, 0.0, -1.0, 0.0, 0.0, 1.0, 0.0, 0.0, 1.0, 0.0, 0.0, 1.0, 0.0, 0.0, 1.0, 0.0, 0.0, 1.0, 0.0, 0.0, 1.0, 0.0, 0.0, 1.0, 0.0, 0.0, 1.0, 1.0, 0.0, 0.0, 1.0, 0.0, 0.0, 1.0, 0.0, 0.0, 1.0, 0.0, 0.0, -1.0, 4.759e-08, 0.0, -1.0, 4.759e-08, 0.0, -1.0, 0.0, 0.0, -1.0, 0.0, 0.0])] * 3)])
me_cube_076 = bpy.data.meshes.new('Cube.076')
me_cube_076.from_pydata([(-0.1835, -0.007416, -0.3313), (-0.1835, -0.007416, 0.3313), (-0.205, 0.02688, -0.37), (-0.205, 0.02688, 0.37), (0.1835, -0.007416, -0.3313), (0.1835, -0.007416, 0.3313), (0.205, 0.02688, -0.37), (0.205, 0.02688, 0.37), (-0.205, -0.007416, -0.37), (-0.205, -0.007416, 0.37), (0.205, -0.007416, 0.37), (0.205, -0.007416, -0.37), (-0.1071, -0.0006715, -0.1933), (-0.1071, -0.0006715, 0.1933), (0.1071, -0.0006715, 0.1933), (0.1071, -0.0006715, -0.1933), (-0.1835, -0.0006715, -0.3313), (-0.1835, -0.0006714, 0.3313), (0.1835, -0.0006714, 0.3313), (0.1835, -0.0006715, -0.3313), (-0.1071, -0.006623, -0.1933), (-0.1071, -0.006623, 0.1933), (0.1071, -0.006623, 0.1933), (0.1071, -0.006623, -0.1933), (2.825e-09, -0.01632, 2.659e-09)], [], [(8, 9, 3, 2), (2, 3, 7, 6), (6, 7, 10, 11), (0, 4, 19, 16), (2, 6, 11, 8), (7, 3, 9, 10), (0, 1, 9, 8), (5, 4, 11, 10), (4, 0, 8, 11), (1, 5, 10, 9), (13, 12, 20, 21), (1, 0, 16, 17), (5, 1, 17, 18), (4, 5, 18, 19), (12, 13, 17, 16), (14, 15, 19, 18), (15, 12, 16, 19), (13, 14, 18, 17), (12, 15, 23, 20), (15, 14, 22, 23), (14, 13, 21, 22), (21, 20, 24), (23, 22, 24), (20, 23, 24), (22, 21, 24)])
me_cube_076.polygons.foreach_set('use_smooth', [True] * 25)
_k = set([(0, 1), (0, 4), (0, 16), (1, 5), (1, 17), (2, 3), (2, 6), (2, 8), (3, 7), (3, 9), (4, 5), (4, 19), (5, 18), (6, 7), (6, 11), (7, 10), (8, 9), (8, 11), (9, 10), (10, 11), (12, 13), (12, 15), (12, 20), (13, 14), (13, 21), (14, 15), (14, 22), (15, 23), (16, 17), (16, 19), (17, 18), (18, 19), (20, 21), (20, 23), (20, 24), (21, 22), (21, 24), (22, 23), (22, 24), (23, 24)])
me_cube_076.attributes.new('sharp_edge', 'BOOLEAN', 'EDGE').data.foreach_set('value', [ (min(e.vertices), max(e.vertices)) in _k for e in me_cube_076.edges])
_uv = me_cube_076.uv_layers.new(name='UVMap')
_uv.uv.foreach_set('vector', [0.0255, 0.4968, 0.0255, 0.975, 7.457e-05, 0.975, 7.451e-05, 0.4968, 0.0254, 0.4718, 0.02341, 0.002207, 0.5274, 7.445e-05, 0.5294, 0.4697, 0.5549, 0.4947, 0.5549, 0.9728, 0.5295, 0.9728, 0.5295, 0.4947, 0.04902, 0.52, 0.5044, 0.5165, 0.4975, 0.5261, 0.05826, 0.527, 0.0254, 0.4718, 0.5294, 0.4697, 0.5295, 0.4947, 0.0255, 0.4968, 0.5296, 0.9978, 0.02561, 0.9999, 0.0255, 0.975, 0.5295, 0.9728, 0.04902, 0.52, 0.05065, 0.9531, 0.0255, 0.975, 0.0255, 0.4968, 0.506, 0.9496, 0.5044, 0.5165, 0.5295, 0.4947, 0.5295, 0.9728, 0.5044, 0.5165, 0.04902, 0.52, 0.0255, 0.4968, 0.5295, 0.4947, 0.05065, 0.9531, 0.506, 0.9496, 0.5295, 0.9728, 0.0255, 0.975, 0.1518, 0.8588, 0.1483, 0.6161, 0.1536, 0.62, 0.1556, 0.8534, 0.05065, 0.9531, 0.04902, 0.52, 0.05826, 0.527, 0.05749, 0.9435, 0.506, 0.9496, 0.05065, 0.9531, 0.05749, 0.9435, 0.4967, 0.9426, 0.5044, 0.5165, 0.506, 0.9496, 0.4967, 0.9426, 0.4975, 0.5261, 0.1483, 0.6161, 0.1518, 0.8588, 0.05749, 0.9435, 0.05826, 0.527, 0.4067, 0.8535, 0.4032, 0.6108, 0.4975, 0.5261, 0.4967, 0.9426, 0.4032, 0.6108, 0.1483, 0.6161, 0.05826, 0.527, 0.4975, 0.5261, 0.1518, 0.8588, 0.4067, 0.8535, 0.4967, 0.9426, 0.05749, 0.9435, 0.1483, 0.6161, 0.4032, 0.6108, 0.3994, 0.6163, 0.1536, 0.62, 0.4032, 0.6108, 0.4067, 0.8535, 0.4014, 0.8496, 0.3994, 0.6163, 0.4067, 0.8535, 0.1518, 0.8588, 0.1556, 0.8534, 0.4014, 0.8496, 0.1556, 0.8534, 0.1536, 0.62, 0.2775, 0.7348, 0.3994, 0.6163, 0.4014, 0.8496, 0.2775, 0.7348, 0.1536, 0.62, 0.3994, 0.6163, 0.2775, 0.7348, 0.4014, 0.8496, 0.1556, 0.8534, 0.2775, 0.7348])
me_cube_076.materials.append(mat_door_small)
me_cube_076.use_remesh_fix_poles = True
me_cube_076.use_remesh_preserve_attributes = False
me_cube_076.use_mirror_vertex_groups = False
me_cube_076.update()
me_cube_076.normals_split_custom_set([tuple(v) for v in zip(*[iter([-1.0, 0.0, 0.0, -1.0, 0.0, 0.0, -1.0, 0.0, 0.0, -1.0, 0.0, 0.0, 0.0, 1.0, -1.627e-07, 0.0, 1.0, -1.627e-07, 0.0, 1.0, -1.627e-07, 0.0, 1.0, -1.627e-07, 1.0, 0.0, 0.0, 1.0, 0.0, 0.0, 1.0, 0.0, 0.0, 1.0, 0.0, 0.0, 0.0, 0.0, 1.0, 0.0, 0.0, 1.0, 0.0, 0.0, 1.0, 0.0, 0.0, 1.0, 0.0, 0.0, -1.0, 0.0, 0.0, -1.0, 0.0, 0.0, -1.0, 0.0, 0.0, -1.0, 0.0, 0.0, 1.0, 0.0, 0.0, 1.0, 0.0, 0.0, 1.0, 0.0, 0.0, 1.0, -9.705e-08, -1.0, 1.118e-07, -9.705e-08, -1.0, 2.072e-07, -5.589e-08, -1.0, 2.308e-07, -5.589e-08, -1.0, 8.407e-08, 9.705e-08, -1.0, 2.072e-07, 9.705e-08, -1.0, 1.118e-07, 5.589e-08, -1.0, 8.407e-08, 5.589e-08, -1.0, 2.308e-07, 9.705e-08, -1.0, 1.118e-07, -9.705e-08, -1.0, 1.118e-07, -5.589e-08, -1.0, 8.407e-08, 5.589e-08, -1.0, 8.407e-08, -9.705e-08, -1.0, 2.072e-07, 9.705e-08, -1.0, 2.072e-07, 5.589e-08, -1.0, 2.308e-07, -5.589e-08, -1.0, 2.308e-07, -1.0, 0.0, 0.0, -1.0, 0.0, 0.0, -1.0, 0.0, 0.0, -1.0, 0.0, 0.0, 1.0, 0.0, 0.0, 1.0, 0.0, 0.0, 1.0, 0.0, 0.0, 1.0, 0.0, 0.0, 0.0, 0.0, -1.0, 0.0, 0.0, -1.0, 0.0, 0.0, -1.0, 0.0, 0.0, -1.0, -1.0, 0.0, 0.0, -1.0, 0.0, 0.0, -1.0, 0.0, 0.0, -1.0, 0.0, 0.0, -2.725e-08, -1.0, 1.509e-07, -2.725e-08, -1.0, 1.749e-07, -1.569e-08, -1.0, 1.814e-07, -1.569e-08, -1.0, 1.445e-07, 2.725e-08, -1.0, 1.749e-07, 2.725e-08, -1.0, 1.509e-07, 1.569e-08, -1.0, 1.444e-07, 1.569e-08, -1.0, 1.813e-07, 2.725e-08, -1.0, 1.509e-07, -2.725e-08, -1.0, 1.509e-07, -1.569e-08, -1.0, 1.445e-07, 1.569e-08, -1.0, 1.444e-07, -2.725e-08, -1.0, 1.749e-07, 2.725e-08, -1.0, 1.749e-07, 1.569e-08, -1.0, 1.813e-07, -1.569e-08, -1.0, 1.814e-07, 0.0, 0.0, -1.0, 0.0, 0.0, -1.0, 0.0, 0.0, -1.0, 0.0, 0.0, -1.0, 1.0, 0.0, 0.0, 1.0, 0.0, 0.0, 1.0, 0.0, 0.0, 1.0, 0.0, 0.0, 0.0, 0.0, 1.0, 0.0, 0.0, 1.0, 0.0, 0.0, 1.0, 0.0, 0.0, 1.0, -0.09023, -0.9959, 1.625e-07, -0.09023, -0.9959, 1.625e-07, -0.09023, -0.9959, 1.625e-07, 0.09023, -0.9959, 1.625e-07, 0.09023, -0.9959, 1.625e-07, 0.09023, -0.9959, 1.625e-07, 0.0, -0.9987, -0.05013, 0.0, -0.9987, -0.05013, 0.0, -0.9987, -0.05013, 0.0, -0.9987, 0.05013, 0.0, -0.9987, 0.05013, 0.0, -0.9987, 0.05013])] * 3)])
me_cube_011 = bpy.data.meshes.new('Cube.011')
me_cube_011.from_pydata([(-0.2854, -0.03125, -0.254), (-0.2854, -0.03125, 0.2087), (-0.2854, -0.02573, -0.254), (-0.2854, -0.02573, 0.2087), (-0.2609, -0.03125, -0.254), (-0.2609, -0.03125, 0.2087), (-0.2609, -0.02573, -0.254), (-0.2609, -0.02573, 0.2087), (-0.2854, -0.03125, -0.2414), (-0.2854, -0.03125, 0.1961), (-0.2854, -0.02573, 0.1961), (-0.2854, -0.02573, -0.2414), (-0.2609, -0.02573, 0.1961), (-0.2609, -0.02573, -0.2414), (-0.2609, -0.03125, 0.1961), (-0.2609, -0.03125, -0.2414), (-0.2854, -0.03125, -0.2322), (-0.2854, -0.03125, 0.1868), (-0.2854, -0.02573, 0.1868), (-0.2854, -0.02573, -0.2322), (-0.2609, -0.02573, 0.1868), (-0.2609, -0.02573, -0.2322), (-0.2609, -0.03125, 0.1868), (-0.2609, -0.03125, -0.2322), (-0.2854, -0.009655, -0.2322), (-0.2854, -0.009655, -0.2414), (-0.2609, -0.009655, -0.2322), (-0.2609, -0.009655, -0.2414), (-0.2854, -0.009655, 0.1961), (-0.2609, -0.009655, 0.1961), (-0.2854, -0.009655, 0.1868), (-0.2609, -0.009655, 0.1868)], [], [(9, 1, 3, 10), (10, 3, 7, 12), (12, 7, 5, 14), (14, 5, 1, 9), (2, 6, 4, 0), (7, 3, 1, 5), (4, 15, 8, 0), (22, 14, 9, 17), (6, 13, 15, 4), (20, 12, 14, 22), (2, 11, 13, 6), (21, 13, 27, 26), (0, 8, 11, 2), (17, 9, 10, 18), (8, 16, 19, 11), (16, 17, 18, 19), (20, 18, 30, 31), (19, 18, 20, 21), (13, 21, 23, 15), (21, 20, 22, 23), (15, 23, 16, 8), (23, 22, 17, 16), (30, 28, 29, 31), (25, 24, 26, 27), (11, 19, 24, 25), (13, 11, 25, 27), (19, 21, 26, 24), (10, 12, 29, 28), (12, 20, 31, 29), (18, 10, 28, 30)])
me_cube_011.polygons.foreach_set('use_smooth', [True] * 30)
_k = set([(0, 2), (0, 4), (0, 8), (1, 3), (1, 5), (1, 9), (2, 6), (2, 11), (3, 7), (3, 10), (4, 6), (4, 15), (5, 7), (5, 14), (6, 13), (7, 12), (8, 16), (9, 17), (10, 12), (10, 28), (11, 13), (11, 25), (12, 29), (13, 27), (14, 22), (15, 23), (16, 17), (18, 19), (18, 20), (18, 30), (19, 21), (19, 24), (20, 21), (20, 31), (21, 26), (22, 23), (24, 25), (24, 26), (25, 27), (26, 27), (28, 29), (28, 30), (29, 31), (30, 31)])
me_cube_011.attributes.new('sharp_edge', 'BOOLEAN', 'EDGE').data.foreach_set('value', [ (min(e.vertices), max(e.vertices)) in _k for e in me_cube_011.edges])
_uv = me_cube_011.uv_layers.new(name='UVMap')
_uv.uv.foreach_set('vector', [0.2584, 0.02731, 0.2584, 4.458e-08, 0.5167, 0.0, 0.5167, 0.02731, 0.6304, 0.701, 0.6597, 0.701, 0.6597, 0.754, 0.6304, 0.754, 0.0, 0.02731, 0.0, 4.458e-08, 0.2584, 0.0, 0.2584, 0.02731, 0.5167, 0.02731, 0.5167, 0.0, 0.5736, 0.0, 0.5736, 0.02731, 0.9432, 0.241, 1.0, 0.241, 1.0, 0.482, 0.9432, 0.482, 1.0, 0.241, 0.9432, 0.241, 0.9432, 0.0, 1.0, 0.0, 0.5167, 1.0, 0.5167, 0.9727, 0.5736, 0.9727, 0.5736, 1.0, 0.5167, 0.04725, 0.5167, 0.02731, 0.5736, 0.02731, 0.5736, 0.04725, 9.558e-08, 1.0, 9.558e-08, 0.9727, 0.2584, 0.9727, 0.2584, 1.0, 0.0, 0.04725, 0.0, 0.02731, 0.2584, 0.02731, 0.2584, 0.04725, 0.6597, 0.701, 0.689, 0.701, 0.689, 0.754, 0.6597, 0.754, 0.9004, 0.0, 0.9218, 0.0, 0.9218, 0.701, 0.9004, 0.701, 0.2584, 1.0, 0.2584, 0.9727, 0.5167, 0.9727, 0.5167, 1.0, 0.2584, 0.04725, 0.2584, 0.02731, 0.5167, 0.02731, 0.5167, 0.04725, 0.2584, 0.9727, 0.2584, 0.9528, 0.5167, 0.9528, 0.5167, 0.9727, 0.2584, 0.9528, 0.2584, 0.04725, 0.5167, 0.04725, 0.5167, 0.9528, 0.8577, 0.701, 0.8009, 0.701, 0.8009, 0.0, 0.8577, 0.0, 0.5736, 0.9055, 0.5736, 0.0, 0.6304, 0.0, 0.6304, 0.9055, 9.558e-08, 0.9727, 0.0, 0.9528, 0.2584, 0.9528, 0.2584, 0.9727, 0.0, 0.9528, 0.0, 0.04725, 0.2584, 0.04725, 0.2584, 0.9528, 0.5167, 0.9727, 0.5167, 0.9528, 0.5736, 0.9528, 0.5736, 0.9727, 0.5167, 0.9528, 0.5167, 0.04725, 0.5736, 0.04725, 0.5736, 0.9528, 0.744, 0.701, 0.7654, 0.701, 0.7654, 0.754, 0.744, 0.754, 0.7227, 0.701, 0.744, 0.701, 0.744, 0.754, 0.7227, 0.754, 0.9432, 0.701, 0.9218, 0.701, 0.9218, 0.0, 0.9432, 0.0, 0.8009, 0.701, 0.744, 0.701, 0.744, 0.0, 0.8009, 0.0, 0.6872, 0.0, 0.744, 0.0, 0.744, 0.701, 0.6872, 0.701, 0.6304, 0.0, 0.6872, 0.0, 0.6872, 0.701, 0.6304, 0.701, 0.8791, 0.701, 0.8577, 0.701, 0.8577, 0.0, 0.8791, 0.0, 0.9004, 0.701, 0.8791, 0.701, 0.8791, 0.0, 0.9004, 0.0])
me_cube_011.materials.append(mat_handle_door_small)
me_cube_011.use_remesh_fix_poles = True
me_cube_011.use_remesh_preserve_attributes = False
me_cube_011.use_mirror_vertex_groups = False
me_cube_011.update()
me_cube_011.normals_split_custom_set([tuple(v) for v in zip(*[iter([-1.0, 0.0, 0.0, -1.0, 0.0, 0.0, -1.0, 0.0, 0.0, -1.0, 0.0, 0.0, 0.0, 1.0, 0.0, 0.0, 1.0, 0.0, 0.0, 1.0, 0.0, 0.0, 1.0, 0.0, 1.0, 0.0, 0.0, 1.0, 0.0, 0.0, 1.0, 0.0, 0.0, 1.0, 0.0, 0.0, 0.0, -1.0, 0.0, 0.0, -1.0, 0.0, 0.0, -1.0, 0.0, 0.0, -1.0, 0.0, 0.0, 0.0, -1.0, 0.0, 0.0, -1.0, 0.0, 0.0, -1.0, 0.0, 0.0, -1.0, 0.0, 0.0, 1.0, 0.0, 0.0, 1.0, 0.0, 0.0, 1.0, 0.0, 0.0, 1.0, 0.0, -1.0, 0.0, 0.0, -1.0, 0.0, 0.0, -1.0, 0.0, 0.0, -1.0, 0.0, 0.0, -1.0, 0.0, 0.0, -1.0, 0.0, 0.0, -1.0, 0.0, 0.0, -1.0, 0.0, 1.0, 0.0, 0.0, 1.0, 0.0, 0.0, 1.0, 0.0, 0.0, 1.0, 0.0, 0.0, 1.0, 0.0, 0.0, 1.0, 0.0, 0.0, 1.0, 0.0, 0.0, 1.0, 0.0, 0.0, 0.0, 1.0, 0.0, 0.0, 1.0, 0.0, 0.0, 1.0, 0.0, 0.0, 1.0, 0.0, 1.0, 0.0, 0.0, 1.0, 0.0, 0.0, 1.0, 0.0, 0.0, 1.0, 0.0, 0.0, -1.0, 0.0, 0.0, -1.0, 0.0, 0.0, -1.0, 0.0, 0.0, -1.0, 0.0, 0.0, -1.0, 0.0, 0.0, -1.0, 0.0, 0.0, -1.0, 0.0, 0.0, -1.0, 0.0, 0.0, -1.0, 0.0, 0.0, -1.0, 0.0, 0.0, -1.0, 0.0, 0.0, -1.0, 0.0, 0.0, -1.0, 0.0, 0.0, -1.0, 0.0, 0.0, -1.0, 0.0, 0.0, -1.0, 0.0, 0.0, 0.0, 0.0, -1.0, 0.0, 0.0, -1.0, 0.0, 0.0, -1.0, 0.0, 0.0, -1.0, 0.0, 1.0, 0.0, 0.0, 1.0, 0.0, 0.0, 1.0, 0.0, 0.0, 1.0, 0.0, 1.0, 0.0, 0.0, 1.0, 0.0, 0.0, 1.0, 0.0, 0.0, 1.0, 0.0, 0.0, 1.0, 0.0, 0.0, 1.0, 0.0, 0.0, 1.0, 0.0, 0.0, 1.0, 0.0, 0.0, 0.0, -1.0, 0.0, 0.0, -1.0, 0.0, 0.0, -1.0, 0.0, 0.0, -1.0, 0.0, 0.0, -1.0, 0.0, 0.0, -1.0, 0.0, 0.0, -1.0, 0.0, 0.0, -1.0, 0.0, 0.0, 1.0, 0.0, 0.0, 1.0, 0.0, 0.0, 1.0, 0.0, 0.0, 1.0, 0.0, 0.0, 1.0, 0.0, 0.0, 1.0, 0.0, 0.0, 1.0, 0.0, 0.0, 1.0, 0.0, -1.0, 0.0, 0.0, -1.0, 0.0, 0.0, -1.0, 0.0, 0.0, -1.0, 0.0, 0.0, 0.0, 0.0, -1.0, 0.0, 0.0, -1.0, 0.0, 0.0, -1.0, 0.0, 0.0, -1.0, 0.0, 0.0, 1.0, 0.0, 0.0, 1.0, 0.0, 0.0, 1.0, 0.0, 0.0, 1.0, 0.0, 0.0, 1.0, 0.0, 0.0, 1.0, 0.0, 0.0, 1.0, 0.0, 0.0, 1.0, 1.0, 0.0, 0.0, 1.0, 0.0, 0.0, 1.0, 0.0, 0.0, 1.0, 0.0, 0.0, -1.0, 0.0, 0.0, -1.0, 0.0, 0.0, -1.0, 0.0, 0.0, -1.0, 0.0, 0.0])] * 3)])
me_cube_012 = bpy.data.meshes.new('Cube.012')
me_cube_012.from_pydata([(-0.01, -0.2006, -0.195), (-0.01, -0.2006, 0.195), (-0.01, 0.2006, -0.195), (-0.01, 0.2006, 0.195), (0.01, -0.2006, -0.195), (0.01, -0.2006, 0.195), (0.01, 0.2006, -0.195), (0.01, 0.2006, 0.195)], [], [(0, 1, 3, 2), (2, 3, 7, 6), (6, 7, 5, 4), (4, 5, 1, 0), (2, 6, 4, 0), (7, 3, 1, 5)])
_uv = me_cube_012.uv_layers.new(name='UVMap')
_uv.uv.foreach_set('vector', [0.5, 0.02382, 0.5, 0.4868, 0.02382, 0.4868, 0.02382, 0.02382, 0.02382, 0.02382, 0.02382, 0.4868, 7.144e-05, 0.4868, 7.152e-05, 0.02382, 0.9999, 0.02382, 0.9999, 0.4868, 0.5237, 0.4868, 0.5237, 0.02382, 0.5237, 0.02382, 0.5237, 0.4868, 0.5, 0.4868, 0.5, 0.02382, 0.02382, 0.02382, 0.02382, 7.191e-05, 0.5, 7.144e-05, 0.5, 0.02382, 0.02382, 0.5105, 0.02382, 0.4868, 0.5, 0.4868, 0.5, 0.5105])
me_cube_012.materials.append(mat_cupboard_placement_short)
me_cube_012.use_remesh_fix_poles = True
me_cube_012.use_remesh_preserve_attributes = False
me_cube_012.use_mirror_vertex_groups = False
me_cube_012.update()

# ---- objects
ob_cupboard = bpy.data.objects.new('Cupboard', me_cube_001)
ob_cupboard_pillar_left = bpy.data.objects.new('Cupboard_Pillar Left', me_cube_004)
ob_cupboard_pillar_right = bpy.data.objects.new('Cupboard_Pillar Right', me_cube_005)
ob_cupboard_1 = bpy.data.objects.new('Cupboard_1', me_cube_006)
ob_cupboard_top = bpy.data.objects.new('Cupboard_Top', me_cube_007)
ob_cupboard_bottom = bpy.data.objects.new('Cupboard_Bottom', me_cube_008)
ob_cupboard_placement_long = bpy.data.objects.new('Cupboard_Placement Long', me_cube_009)
ob_door_left_1 = bpy.data.objects.new('door_left 1', me_cube_010)
ob_handle_left_1 = bpy.data.objects.new('handle_left 1', me_cube_075)
ob_door_right_1 = bpy.data.objects.new('door_right 1', me_cube_076)
ob_handle_right_1 = bpy.data.objects.new('handle_right 1', me_cube_011)
ob_cupboard_placement_short = bpy.data.objects.new('Cupboard_Placement Short', me_cube_012)

# ---- transforms, parenting, visibility, modifiers, constraints
ob_cupboard.parent = ob_cupboard_1
ob_cupboard.matrix_parent_inverse = Matrix(((-4.371e-08, 1.0, 0.0, -0.2106), (-1.0, -4.371e-08, -0.0, 9.206e-09), (0.0, -0.0, 1.0, -0.0), (-0.0, 0.0, -0.0, 1.0)))
ob_cupboard.location = (0.0, 0.0, 0.0)
ob_cupboard.lineart.crease_threshold = 0.0
ob_cupboard_pillar_left.parent = ob_cupboard_1
ob_cupboard_pillar_left.matrix_parent_inverse = Matrix(((-4.371e-08, 1.0, 0.0, -0.2106), (-1.0, -4.371e-08, -0.0, 9.206e-09), (0.0, -0.0, 1.0, -0.0), (-0.0, 0.0, -0.0, 1.0)))
ob_cupboard_pillar_left.location = (-0.4, 0.0, 0.0)
ob_cupboard_pillar_left.lineart.crease_threshold = 0.0
ob_cupboard_pillar_right.parent = ob_cupboard_1
ob_cupboard_pillar_right.matrix_parent_inverse = Matrix(((-4.371e-08, 1.0, 0.0, -0.2106), (-1.0, -4.371e-08, -0.0, 9.206e-09), (0.0, -0.0, 1.0, -0.0), (-0.0, 0.0, -0.0, 1.0)))
ob_cupboard_pillar_right.location = (0.4, 0.0, 0.0)
ob_cupboard_pillar_right.lineart.crease_threshold = 0.0
ob_cupboard_1.location = (0.0, 0.2106, 0.0)
ob_cupboard_1.rotation_euler = (0.0, -0.0, 1.571)
ob_cupboard_1.lineart.crease_threshold = 0.0
ob_cupboard_top.parent = ob_cupboard_1
ob_cupboard_top.matrix_parent_inverse = Matrix(((-4.371e-08, 1.0, 0.0, -0.2106), (-1.0, -4.371e-08, -0.0, 9.206e-09), (0.0, -0.0, 1.0, -0.0), (-0.0, 0.0, -0.0, 1.0)))
ob_cupboard_top.location = (0.0, 0.0, 0.36)
ob_cupboard_top.rotation_euler = (-0.0, 1.571, 0.0)
ob_cupboard_top.lineart.crease_threshold = 0.0
ob_cupboard_bottom.parent = ob_cupboard_1
ob_cupboard_bottom.matrix_parent_inverse = Matrix(((-4.371e-08, 1.0, 0.0, -0.2106), (-1.0, -4.371e-08, -0.0, 9.206e-09), (0.0, -0.0, 1.0, -0.0), (-0.0, 0.0, -0.0, 1.0)))
ob_cupboard_bottom.location = (0.0, 0.0, -0.36)
ob_cupboard_bottom.rotation_euler = (-0.0, 1.571, 0.0)
ob_cupboard_bottom.lineart.crease_threshold = 0.0
ob_cupboard_placement_long.parent = ob_cupboard_1
ob_cupboard_placement_long.matrix_parent_inverse = Matrix(((-4.371e-08, 1.0, 0.0, -0.2106), (-1.0, -4.371e-08, -0.0, 9.206e-09), (0.0, -0.0, 1.0, -0.0), (-0.0, 0.0, -0.0, 1.0)))
ob_cupboard_placement_long.location = (0.0, 0.002236, 0.0)
ob_cupboard_placement_long.rotation_euler = (-0.0, 1.571, 0.0)
ob_cupboard_placement_long.scale = (1.0, 1.0, 1.115)
ob_cupboard_placement_long.lineart.crease_threshold = 0.0
ob_door_left_1.parent = ob_cupboard_1
ob_door_left_1.matrix_parent_inverse = Matrix(((-4.371e-08, 1.0, 0.0, -0.2106), (-1.0, -4.371e-08, -0.0, 9.206e-09), (0.0, -0.0, 1.0, -0.0), (-0.0, 0.0, -0.0, 1.0)))
ob_door_left_1.location = (-0.205, -0.2276, -2.572e-07)
ob_door_left_1.color = (0.8, 0.8, 0.8, 1.0)
ob_door_left_1.lineart.crease_threshold = 0.0
ob_handle_left_1.parent = ob_cupboard_1
ob_handle_left_1.matrix_parent_inverse = Matrix(((-4.371e-08, 1.0, 0.0, -0.2106), (-1.0, -4.371e-08, -0.0, 9.206e-09), (0.0, -0.0, 1.0, -0.0), (-0.0, 0.0, -0.0, 1.0)))
ob_handle_left_1.location = (-0.04706, -0.2426, -0.08427)
ob_handle_left_1.color = (0.8, 0.8, 0.8, 1.0)
ob_handle_left_1.lineart.crease_threshold = 0.0
ob_door_right_1.parent = ob_cupboard_1
ob_door_right_1.matrix_parent_inverse = Matrix(((-4.371e-08, 1.0, 0.0, -0.2106), (-1.0, -4.371e-08, -0.0, 9.206e-09), (0.0, -0.0, 1.0, -0.0), (-0.0, 0.0, -0.0, 1.0)))
ob_door_right_1.location = (0.205, -0.2276, -2.572e-07)
ob_door_right_1.color = (0.8, 0.8, 0.8, 1.0)
ob_door_right_1.lineart.crease_threshold = 0.0
ob_handle_right_1.parent = ob_cupboard_1
ob_handle_right_1.matrix_parent_inverse = Matrix(((-4.371e-08, 1.0, 0.0, -0.2106), (-1.0, -4.371e-08, -0.0, 9.206e-09), (0.0, -0.0, 1.0, -0.0), (-0.0, 0.0, -0.0, 1.0)))
ob_handle_right_1.location = (0.3202, -0.2188, -0.0616)
ob_handle_right_1.color = (0.8, 0.8, 0.8, 1.0)
ob_handle_right_1.lineart.crease_threshold = 0.0
ob_cupboard_placement_short.parent = ob_cupboard_1
ob_cupboard_placement_short.matrix_parent_inverse = Matrix(((-4.371e-08, 1.0, 0.0, -0.2106), (-1.0, -4.371e-08, -0.0, 9.206e-09), (0.0, -0.0, 1.0, -0.0), (-0.0, 0.0, -0.0, 1.0)))
ob_cupboard_placement_short.location = (0.195, 0.002236, -4.089e-10)
ob_cupboard_placement_short.rotation_euler = (-0.0, 1.571, 0.0)
ob_cupboard_placement_short.lineart.crease_threshold = 0.0

# ---- collection membership
col_collection.objects.link(ob_cupboard)
col_collection.objects.link(ob_cupboard_pillar_left)
col_collection.objects.link(ob_cupboard_pillar_right)
col_collection.objects.link(ob_cupboard_1)
col_collection.objects.link(ob_cupboard_top)
col_collection.objects.link(ob_cupboard_bottom)
col_collection.objects.link(ob_cupboard_placement_long)
col_collection.objects.link(ob_door_left_1)
col_collection.objects.link(ob_handle_left_1)
col_collection.objects.link(ob_door_right_1)
col_collection.objects.link(ob_handle_right_1)
col_collection.objects.link(ob_cupboard_placement_short)
def _layer_coll(name, lc=None):
    lc = lc or bpy.context.view_layer.layer_collection
    for c in lc.children:
        if c.name == name: return c
        r = _layer_coll(name, c)
        if r: return r
_layer_coll('Collection 2').exclude = True

# ---- scene / render settings (as saved in the file)
scene.frame_start = 1; scene.frame_end = 250; scene.frame_set(1)
scene.render.engine = 'BLENDER_EEVEE_NEXT'
scene.cycles.use_denoising = False
scene.cycles.samples = 128
scene.cycles.sampling_pattern = 'TABULATED_SOBOL'
scene.cycles.use_adaptive_sampling = False
scene.cycles.use_light_tree = False
scene.view_settings.view_transform = 'Filmic'
bpy.context.view_layer.update()

# ---- added for rendering (the .blend has no active camera and no usable light): camera, sun
cam_auto = bpy.data.cameras.new('AutoCamera')
cam_auto.lens = 50.0
cam_auto.sensor_width = 36.0
cam_auto.clip_end = 1000.0
ob_auto_camera = bpy.data.objects.new('AutoCamera', cam_auto)
scene.collection.objects.link(ob_auto_camera)
ob_auto_camera.location = (1.11087, -1.34775, 0.888694)
ob_auto_camera.rotation_euler = (1.09748, -7.21219e-08, 0.694738)
scene.camera = ob_auto_camera
light_auto_sun = bpy.data.lights.new('AutoSun', 'SUN')
light_auto_sun.energy = 3.0
light_auto_sun.angle = 0.0523599
ob_auto_sun = bpy.data.objects.new('AutoSun', light_auto_sun)
scene.collection.objects.link(ob_auto_sun)
ob_auto_sun.rotation_euler = (0.872665, 0.174533, 0.523599)
bpy.context.view_layer.update()
